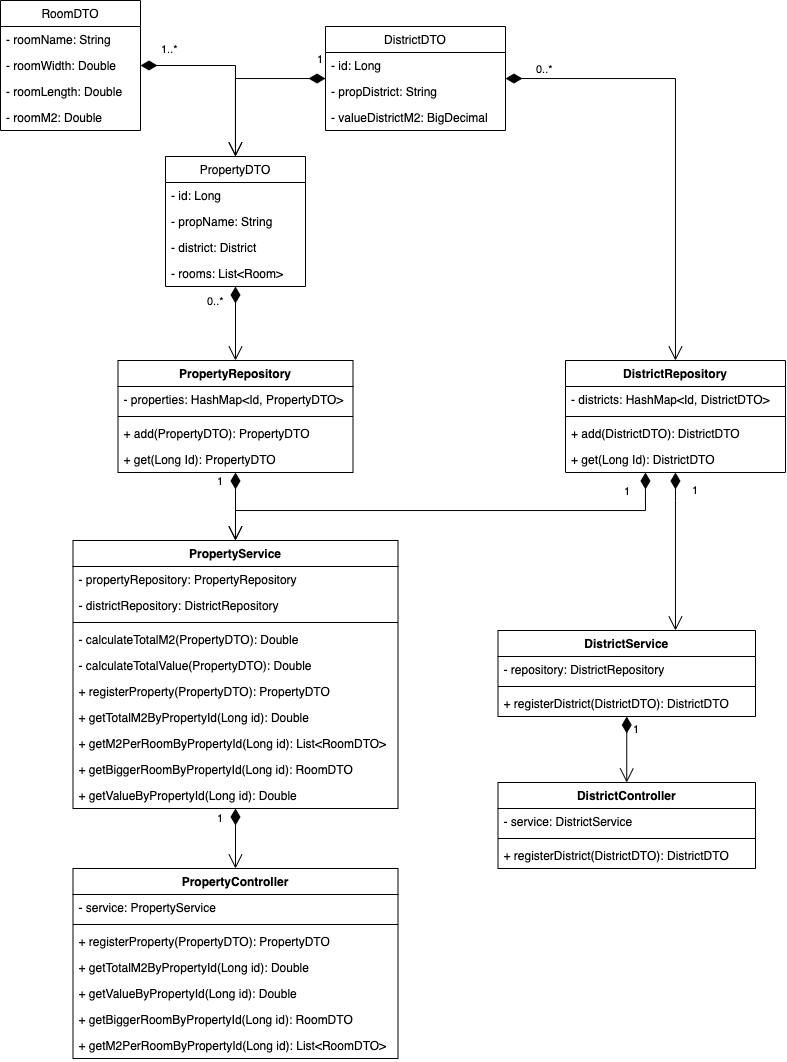

The diagram above was exported from draw.io. Its source (the exported page's mxGraphModel, read from the mxfile embedded in the PNG):
<mxGraphModel dx="787" dy="525" grid="1" gridSize="10" guides="1" tooltips="1" connect="1" arrows="1" fold="1" page="1" pageScale="1" pageWidth="1654" pageHeight="1169" background="#FFFFFF" math="0" shadow="0">
  <root>
    <mxCell id="0" />
    <mxCell id="1" parent="0" />
    <mxCell id="MDGtyyZmiMyrn2Odf5Dx-1" value="PropertyDTO" style="swimlane;fontStyle=0;childLayout=stackLayout;horizontal=1;startSize=26;fillColor=none;horizontalStack=0;resizeParent=1;resizeParentMax=0;resizeLast=0;collapsible=1;marginBottom=0;" vertex="1" parent="1">
      <mxGeometry x="400" y="226" width="140" height="130" as="geometry" />
    </mxCell>
    <mxCell id="MDGtyyZmiMyrn2Odf5Dx-51" value="- id: Long" style="text;strokeColor=none;fillColor=none;align=left;verticalAlign=top;spacingLeft=4;spacingRight=4;overflow=hidden;rotatable=0;points=[[0,0.5],[1,0.5]];portConstraint=eastwest;" vertex="1" parent="MDGtyyZmiMyrn2Odf5Dx-1">
      <mxGeometry y="26" width="140" height="26" as="geometry" />
    </mxCell>
    <mxCell id="MDGtyyZmiMyrn2Odf5Dx-2" value="- propName: String" style="text;strokeColor=none;fillColor=none;align=left;verticalAlign=top;spacingLeft=4;spacingRight=4;overflow=hidden;rotatable=0;points=[[0,0.5],[1,0.5]];portConstraint=eastwest;" vertex="1" parent="MDGtyyZmiMyrn2Odf5Dx-1">
      <mxGeometry y="52" width="140" height="26" as="geometry" />
    </mxCell>
    <mxCell id="MDGtyyZmiMyrn2Odf5Dx-3" value="- district: District" style="text;strokeColor=none;fillColor=none;align=left;verticalAlign=top;spacingLeft=4;spacingRight=4;overflow=hidden;rotatable=0;points=[[0,0.5],[1,0.5]];portConstraint=eastwest;" vertex="1" parent="MDGtyyZmiMyrn2Odf5Dx-1">
      <mxGeometry y="78" width="140" height="26" as="geometry" />
    </mxCell>
    <mxCell id="MDGtyyZmiMyrn2Odf5Dx-4" value="- rooms: List&lt;Room&gt;" style="text;strokeColor=none;fillColor=none;align=left;verticalAlign=top;spacingLeft=4;spacingRight=4;overflow=hidden;rotatable=0;points=[[0,0.5],[1,0.5]];portConstraint=eastwest;" vertex="1" parent="MDGtyyZmiMyrn2Odf5Dx-1">
      <mxGeometry y="104" width="140" height="26" as="geometry" />
    </mxCell>
    <mxCell id="MDGtyyZmiMyrn2Odf5Dx-5" value="RoomDTO" style="swimlane;fontStyle=0;childLayout=stackLayout;horizontal=1;startSize=26;fillColor=none;horizontalStack=0;resizeParent=1;resizeParentMax=0;resizeLast=0;collapsible=1;marginBottom=0;" vertex="1" parent="1">
      <mxGeometry x="235" y="70" width="140" height="130" as="geometry" />
    </mxCell>
    <mxCell id="MDGtyyZmiMyrn2Odf5Dx-6" value="- roomName: String" style="text;strokeColor=none;fillColor=none;align=left;verticalAlign=top;spacingLeft=4;spacingRight=4;overflow=hidden;rotatable=0;points=[[0,0.5],[1,0.5]];portConstraint=eastwest;" vertex="1" parent="MDGtyyZmiMyrn2Odf5Dx-5">
      <mxGeometry y="26" width="140" height="26" as="geometry" />
    </mxCell>
    <mxCell id="MDGtyyZmiMyrn2Odf5Dx-7" value="- roomWidth: Double" style="text;strokeColor=none;fillColor=none;align=left;verticalAlign=top;spacingLeft=4;spacingRight=4;overflow=hidden;rotatable=0;points=[[0,0.5],[1,0.5]];portConstraint=eastwest;" vertex="1" parent="MDGtyyZmiMyrn2Odf5Dx-5">
      <mxGeometry y="52" width="140" height="26" as="geometry" />
    </mxCell>
    <mxCell id="MDGtyyZmiMyrn2Odf5Dx-8" value="- roomLength: Double" style="text;strokeColor=none;fillColor=none;align=left;verticalAlign=top;spacingLeft=4;spacingRight=4;overflow=hidden;rotatable=0;points=[[0,0.5],[1,0.5]];portConstraint=eastwest;" vertex="1" parent="MDGtyyZmiMyrn2Odf5Dx-5">
      <mxGeometry y="78" width="140" height="26" as="geometry" />
    </mxCell>
    <mxCell id="MDGtyyZmiMyrn2Odf5Dx-63" value="- roomM2: Double" style="text;strokeColor=none;fillColor=none;align=left;verticalAlign=top;spacingLeft=4;spacingRight=4;overflow=hidden;rotatable=0;points=[[0,0.5],[1,0.5]];portConstraint=eastwest;" vertex="1" parent="MDGtyyZmiMyrn2Odf5Dx-5">
      <mxGeometry y="104" width="140" height="26" as="geometry" />
    </mxCell>
    <mxCell id="MDGtyyZmiMyrn2Odf5Dx-9" value="DistrictDTO" style="swimlane;fontStyle=0;childLayout=stackLayout;horizontal=1;startSize=26;fillColor=none;horizontalStack=0;resizeParent=1;resizeParentMax=0;resizeLast=0;collapsible=1;marginBottom=0;" vertex="1" parent="1">
      <mxGeometry x="560" y="96" width="180" height="104" as="geometry" />
    </mxCell>
    <mxCell id="MDGtyyZmiMyrn2Odf5Dx-120" value="- id: Long" style="text;strokeColor=none;fillColor=none;align=left;verticalAlign=top;spacingLeft=4;spacingRight=4;overflow=hidden;rotatable=0;points=[[0,0.5],[1,0.5]];portConstraint=eastwest;" vertex="1" parent="MDGtyyZmiMyrn2Odf5Dx-9">
      <mxGeometry y="26" width="180" height="26" as="geometry" />
    </mxCell>
    <mxCell id="MDGtyyZmiMyrn2Odf5Dx-10" value="- propDistrict: String" style="text;strokeColor=none;fillColor=none;align=left;verticalAlign=top;spacingLeft=4;spacingRight=4;overflow=hidden;rotatable=0;points=[[0,0.5],[1,0.5]];portConstraint=eastwest;" vertex="1" parent="MDGtyyZmiMyrn2Odf5Dx-9">
      <mxGeometry y="52" width="180" height="26" as="geometry" />
    </mxCell>
    <mxCell id="MDGtyyZmiMyrn2Odf5Dx-11" value="- valueDistrictM2: BigDecimal" style="text;strokeColor=none;fillColor=none;align=left;verticalAlign=top;spacingLeft=4;spacingRight=4;overflow=hidden;rotatable=0;points=[[0,0.5],[1,0.5]];portConstraint=eastwest;" vertex="1" parent="MDGtyyZmiMyrn2Odf5Dx-9">
      <mxGeometry y="78" width="180" height="26" as="geometry" />
    </mxCell>
    <mxCell id="MDGtyyZmiMyrn2Odf5Dx-13" value="1" style="endArrow=open;html=1;endSize=12;startArrow=diamondThin;startSize=14;startFill=1;edgeStyle=orthogonalEdgeStyle;align=left;verticalAlign=bottom;rounded=0;" edge="1" parent="1" source="MDGtyyZmiMyrn2Odf5Dx-9" target="MDGtyyZmiMyrn2Odf5Dx-1">
      <mxGeometry x="-0.875" y="-10" relative="1" as="geometry">
        <mxPoint x="370" y="360" as="sourcePoint" />
        <mxPoint x="530" y="360" as="targetPoint" />
        <mxPoint as="offset" />
      </mxGeometry>
    </mxCell>
    <mxCell id="MDGtyyZmiMyrn2Odf5Dx-14" value="1..*" style="endArrow=open;html=1;endSize=12;startArrow=diamondThin;startSize=14;startFill=1;edgeStyle=orthogonalEdgeStyle;align=left;verticalAlign=bottom;rounded=0;" edge="1" parent="1" source="MDGtyyZmiMyrn2Odf5Dx-5" target="MDGtyyZmiMyrn2Odf5Dx-1">
      <mxGeometry x="-0.6849" y="12" relative="1" as="geometry">
        <mxPoint x="380" y="370" as="sourcePoint" />
        <mxPoint x="540" y="370" as="targetPoint" />
        <mxPoint x="-10" y="5" as="offset" />
      </mxGeometry>
    </mxCell>
    <mxCell id="MDGtyyZmiMyrn2Odf5Dx-52" value="PropertyRepository" style="swimlane;fontStyle=1;align=center;verticalAlign=top;childLayout=stackLayout;horizontal=1;startSize=26;horizontalStack=0;resizeParent=1;resizeParentMax=0;resizeLast=0;collapsible=1;marginBottom=0;" vertex="1" parent="1">
      <mxGeometry x="352.5" y="430" width="235" height="112" as="geometry" />
    </mxCell>
    <mxCell id="MDGtyyZmiMyrn2Odf5Dx-53" value="- properties: HashMap&lt;Id, PropertyDTO&gt;" style="text;strokeColor=none;fillColor=none;align=left;verticalAlign=top;spacingLeft=4;spacingRight=4;overflow=hidden;rotatable=0;points=[[0,0.5],[1,0.5]];portConstraint=eastwest;" vertex="1" parent="MDGtyyZmiMyrn2Odf5Dx-52">
      <mxGeometry y="26" width="235" height="26" as="geometry" />
    </mxCell>
    <mxCell id="MDGtyyZmiMyrn2Odf5Dx-54" value="" style="line;strokeWidth=1;fillColor=none;align=left;verticalAlign=middle;spacingTop=-1;spacingLeft=3;spacingRight=3;rotatable=0;labelPosition=right;points=[];portConstraint=eastwest;" vertex="1" parent="MDGtyyZmiMyrn2Odf5Dx-52">
      <mxGeometry y="52" width="235" height="8" as="geometry" />
    </mxCell>
    <mxCell id="MDGtyyZmiMyrn2Odf5Dx-55" value="+ add(PropertyDTO): PropertyDTO" style="text;strokeColor=none;fillColor=none;align=left;verticalAlign=top;spacingLeft=4;spacingRight=4;overflow=hidden;rotatable=0;points=[[0,0.5],[1,0.5]];portConstraint=eastwest;" vertex="1" parent="MDGtyyZmiMyrn2Odf5Dx-52">
      <mxGeometry y="60" width="235" height="26" as="geometry" />
    </mxCell>
    <mxCell id="MDGtyyZmiMyrn2Odf5Dx-56" value="+ get(Long Id): PropertyDTO" style="text;strokeColor=none;fillColor=none;align=left;verticalAlign=top;spacingLeft=4;spacingRight=4;overflow=hidden;rotatable=0;points=[[0,0.5],[1,0.5]];portConstraint=eastwest;" vertex="1" parent="MDGtyyZmiMyrn2Odf5Dx-52">
      <mxGeometry y="86" width="235" height="26" as="geometry" />
    </mxCell>
    <mxCell id="MDGtyyZmiMyrn2Odf5Dx-57" value="PropertyController" style="swimlane;fontStyle=1;align=center;verticalAlign=top;childLayout=stackLayout;horizontal=1;startSize=26;horizontalStack=0;resizeParent=1;resizeParentMax=0;resizeLast=0;collapsible=1;marginBottom=0;" vertex="1" parent="1">
      <mxGeometry x="307.5" y="938" width="325" height="190" as="geometry" />
    </mxCell>
    <mxCell id="MDGtyyZmiMyrn2Odf5Dx-82" value="- service: PropertyService" style="text;strokeColor=none;fillColor=none;align=left;verticalAlign=top;spacingLeft=4;spacingRight=4;overflow=hidden;rotatable=0;points=[[0,0.5],[1,0.5]];portConstraint=eastwest;" vertex="1" parent="MDGtyyZmiMyrn2Odf5Dx-57">
      <mxGeometry y="26" width="325" height="26" as="geometry" />
    </mxCell>
    <mxCell id="MDGtyyZmiMyrn2Odf5Dx-59" value="" style="line;strokeWidth=1;fillColor=none;align=left;verticalAlign=middle;spacingTop=-1;spacingLeft=3;spacingRight=3;rotatable=0;labelPosition=right;points=[];portConstraint=eastwest;" vertex="1" parent="MDGtyyZmiMyrn2Odf5Dx-57">
      <mxGeometry y="52" width="325" height="8" as="geometry" />
    </mxCell>
    <mxCell id="MDGtyyZmiMyrn2Odf5Dx-61" value="+ registerProperty(PropertyDTO): PropertyDTO" style="text;strokeColor=none;fillColor=none;align=left;verticalAlign=top;spacingLeft=4;spacingRight=4;overflow=hidden;rotatable=0;points=[[0,0.5],[1,0.5]];portConstraint=eastwest;" vertex="1" parent="MDGtyyZmiMyrn2Odf5Dx-57">
      <mxGeometry y="60" width="325" height="26" as="geometry" />
    </mxCell>
    <mxCell id="MDGtyyZmiMyrn2Odf5Dx-62" value="+ getTotalM2ByPropertyId(Long id): Double" style="text;strokeColor=none;fillColor=none;align=left;verticalAlign=top;spacingLeft=4;spacingRight=4;overflow=hidden;rotatable=0;points=[[0,0.5],[1,0.5]];portConstraint=eastwest;" vertex="1" parent="MDGtyyZmiMyrn2Odf5Dx-57">
      <mxGeometry y="86" width="325" height="26" as="geometry" />
    </mxCell>
    <mxCell id="MDGtyyZmiMyrn2Odf5Dx-78" value="+ getValueByPropertyId(Long id): Double" style="text;strokeColor=none;fillColor=none;align=left;verticalAlign=top;spacingLeft=4;spacingRight=4;overflow=hidden;rotatable=0;points=[[0,0.5],[1,0.5]];portConstraint=eastwest;" vertex="1" parent="MDGtyyZmiMyrn2Odf5Dx-57">
      <mxGeometry y="112" width="325" height="26" as="geometry" />
    </mxCell>
    <mxCell id="MDGtyyZmiMyrn2Odf5Dx-80" value="+ getBiggerRoomByPropertyId(Long id): RoomDTO" style="text;strokeColor=none;fillColor=none;align=left;verticalAlign=top;spacingLeft=4;spacingRight=4;overflow=hidden;rotatable=0;points=[[0,0.5],[1,0.5]];portConstraint=eastwest;" vertex="1" parent="MDGtyyZmiMyrn2Odf5Dx-57">
      <mxGeometry y="138" width="325" height="26" as="geometry" />
    </mxCell>
    <mxCell id="MDGtyyZmiMyrn2Odf5Dx-79" value="+ getM2PerRoomByPropertyId(Long id): List&lt;RoomDTO&gt;" style="text;strokeColor=none;fillColor=none;align=left;verticalAlign=top;spacingLeft=4;spacingRight=4;overflow=hidden;rotatable=0;points=[[0,0.5],[1,0.5]];portConstraint=eastwest;" vertex="1" parent="MDGtyyZmiMyrn2Odf5Dx-57">
      <mxGeometry y="164" width="325" height="26" as="geometry" />
    </mxCell>
    <mxCell id="MDGtyyZmiMyrn2Odf5Dx-65" value="PropertyService" style="swimlane;fontStyle=1;align=center;verticalAlign=top;childLayout=stackLayout;horizontal=1;startSize=26;horizontalStack=0;resizeParent=1;resizeParentMax=0;resizeLast=0;collapsible=1;marginBottom=0;" vertex="1" parent="1">
      <mxGeometry x="307.5" y="610" width="325" height="268" as="geometry" />
    </mxCell>
    <mxCell id="MDGtyyZmiMyrn2Odf5Dx-81" value="- propertyRepository: PropertyRepository" style="text;strokeColor=none;fillColor=none;align=left;verticalAlign=top;spacingLeft=4;spacingRight=4;overflow=hidden;rotatable=0;points=[[0,0.5],[1,0.5]];portConstraint=eastwest;" vertex="1" parent="MDGtyyZmiMyrn2Odf5Dx-65">
      <mxGeometry y="26" width="325" height="26" as="geometry" />
    </mxCell>
    <mxCell id="MDGtyyZmiMyrn2Odf5Dx-121" value="- districtRepository: DistrictRepository" style="text;strokeColor=none;fillColor=none;align=left;verticalAlign=top;spacingLeft=4;spacingRight=4;overflow=hidden;rotatable=0;points=[[0,0.5],[1,0.5]];portConstraint=eastwest;" vertex="1" parent="MDGtyyZmiMyrn2Odf5Dx-65">
      <mxGeometry y="52" width="325" height="26" as="geometry" />
    </mxCell>
    <mxCell id="MDGtyyZmiMyrn2Odf5Dx-66" value="" style="line;strokeWidth=1;fillColor=none;align=left;verticalAlign=middle;spacingTop=-1;spacingLeft=3;spacingRight=3;rotatable=0;labelPosition=right;points=[];portConstraint=eastwest;" vertex="1" parent="MDGtyyZmiMyrn2Odf5Dx-65">
      <mxGeometry y="78" width="325" height="8" as="geometry" />
    </mxCell>
    <mxCell id="MDGtyyZmiMyrn2Odf5Dx-67" value="- calculateTotalM2(PropertyDTO): Double" style="text;strokeColor=none;fillColor=none;align=left;verticalAlign=top;spacingLeft=4;spacingRight=4;overflow=hidden;rotatable=0;points=[[0,0.5],[1,0.5]];portConstraint=eastwest;" vertex="1" parent="MDGtyyZmiMyrn2Odf5Dx-65">
      <mxGeometry y="86" width="325" height="26" as="geometry" />
    </mxCell>
    <mxCell id="MDGtyyZmiMyrn2Odf5Dx-68" value="- calculateTotalValue(PropertyDTO): Double" style="text;strokeColor=none;fillColor=none;align=left;verticalAlign=top;spacingLeft=4;spacingRight=4;overflow=hidden;rotatable=0;points=[[0,0.5],[1,0.5]];portConstraint=eastwest;" vertex="1" parent="MDGtyyZmiMyrn2Odf5Dx-65">
      <mxGeometry y="112" width="325" height="26" as="geometry" />
    </mxCell>
    <mxCell id="MDGtyyZmiMyrn2Odf5Dx-106" value="+ registerProperty(PropertyDTO): PropertyDTO" style="text;strokeColor=none;fillColor=none;align=left;verticalAlign=top;spacingLeft=4;spacingRight=4;overflow=hidden;rotatable=0;points=[[0,0.5],[1,0.5]];portConstraint=eastwest;" vertex="1" parent="MDGtyyZmiMyrn2Odf5Dx-65">
      <mxGeometry y="138" width="325" height="26" as="geometry" />
    </mxCell>
    <mxCell id="MDGtyyZmiMyrn2Odf5Dx-87" value="+ getTotalM2ByPropertyId(Long id): Double" style="text;strokeColor=none;fillColor=none;align=left;verticalAlign=top;spacingLeft=4;spacingRight=4;overflow=hidden;rotatable=0;points=[[0,0.5],[1,0.5]];portConstraint=eastwest;" vertex="1" parent="MDGtyyZmiMyrn2Odf5Dx-65">
      <mxGeometry y="164" width="325" height="26" as="geometry" />
    </mxCell>
    <mxCell id="MDGtyyZmiMyrn2Odf5Dx-90" value="+ getM2PerRoomByPropertyId(Long id): List&lt;RoomDTO&gt;" style="text;strokeColor=none;fillColor=none;align=left;verticalAlign=top;spacingLeft=4;spacingRight=4;overflow=hidden;rotatable=0;points=[[0,0.5],[1,0.5]];portConstraint=eastwest;" vertex="1" parent="MDGtyyZmiMyrn2Odf5Dx-65">
      <mxGeometry y="190" width="325" height="26" as="geometry" />
    </mxCell>
    <mxCell id="MDGtyyZmiMyrn2Odf5Dx-89" value="+ getBiggerRoomByPropertyId(Long id): RoomDTO" style="text;strokeColor=none;fillColor=none;align=left;verticalAlign=top;spacingLeft=4;spacingRight=4;overflow=hidden;rotatable=0;points=[[0,0.5],[1,0.5]];portConstraint=eastwest;" vertex="1" parent="MDGtyyZmiMyrn2Odf5Dx-65">
      <mxGeometry y="216" width="325" height="26" as="geometry" />
    </mxCell>
    <mxCell id="MDGtyyZmiMyrn2Odf5Dx-88" value="+ getValueByPropertyId(Long id): Double" style="text;strokeColor=none;fillColor=none;align=left;verticalAlign=top;spacingLeft=4;spacingRight=4;overflow=hidden;rotatable=0;points=[[0,0.5],[1,0.5]];portConstraint=eastwest;" vertex="1" parent="MDGtyyZmiMyrn2Odf5Dx-65">
      <mxGeometry y="242" width="325" height="26" as="geometry" />
    </mxCell>
    <mxCell id="MDGtyyZmiMyrn2Odf5Dx-84" value="1" style="endArrow=open;html=1;endSize=12;startArrow=diamondThin;startSize=14;startFill=1;edgeStyle=orthogonalEdgeStyle;align=left;verticalAlign=bottom;rounded=0;" edge="1" parent="1" source="MDGtyyZmiMyrn2Odf5Dx-52" target="MDGtyyZmiMyrn2Odf5Dx-65">
      <mxGeometry x="-0.4706" y="-20" relative="1" as="geometry">
        <mxPoint x="650" y="690" as="sourcePoint" />
        <mxPoint x="717.5" y="600" as="targetPoint" />
        <mxPoint as="offset" />
      </mxGeometry>
    </mxCell>
    <mxCell id="MDGtyyZmiMyrn2Odf5Dx-85" value="1" style="endArrow=open;html=1;endSize=12;startArrow=diamondThin;startSize=14;startFill=1;edgeStyle=orthogonalEdgeStyle;align=left;verticalAlign=bottom;rounded=0;" edge="1" parent="1" source="MDGtyyZmiMyrn2Odf5Dx-65" target="MDGtyyZmiMyrn2Odf5Dx-57">
      <mxGeometry x="-0.3793" y="-20" relative="1" as="geometry">
        <mxPoint x="485" y="770" as="sourcePoint" />
        <mxPoint x="365" y="742" as="targetPoint" />
        <mxPoint as="offset" />
      </mxGeometry>
    </mxCell>
    <mxCell id="MDGtyyZmiMyrn2Odf5Dx-86" value="0..*" style="endArrow=open;html=1;endSize=12;startArrow=diamondThin;startSize=14;startFill=1;edgeStyle=orthogonalEdgeStyle;align=left;verticalAlign=bottom;rounded=0;" edge="1" parent="1" source="MDGtyyZmiMyrn2Odf5Dx-1" target="MDGtyyZmiMyrn2Odf5Dx-52">
      <mxGeometry x="-0.3514" y="-30" relative="1" as="geometry">
        <mxPoint x="495" y="780" as="sourcePoint" />
        <mxPoint x="375" y="752" as="targetPoint" />
        <mxPoint as="offset" />
      </mxGeometry>
    </mxCell>
    <mxCell id="MDGtyyZmiMyrn2Odf5Dx-91" value="DistrictRepository" style="swimlane;fontStyle=1;align=center;verticalAlign=top;childLayout=stackLayout;horizontal=1;startSize=26;horizontalStack=0;resizeParent=1;resizeParentMax=0;resizeLast=0;collapsible=1;marginBottom=0;" vertex="1" parent="1">
      <mxGeometry x="800" y="430" width="220" height="112" as="geometry" />
    </mxCell>
    <mxCell id="MDGtyyZmiMyrn2Odf5Dx-92" value="- districts: HashMap&lt;Id, DistrictDTO&gt;" style="text;strokeColor=none;fillColor=none;align=left;verticalAlign=top;spacingLeft=4;spacingRight=4;overflow=hidden;rotatable=0;points=[[0,0.5],[1,0.5]];portConstraint=eastwest;" vertex="1" parent="MDGtyyZmiMyrn2Odf5Dx-91">
      <mxGeometry y="26" width="220" height="26" as="geometry" />
    </mxCell>
    <mxCell id="MDGtyyZmiMyrn2Odf5Dx-93" value="" style="line;strokeWidth=1;fillColor=none;align=left;verticalAlign=middle;spacingTop=-1;spacingLeft=3;spacingRight=3;rotatable=0;labelPosition=right;points=[];portConstraint=eastwest;" vertex="1" parent="MDGtyyZmiMyrn2Odf5Dx-91">
      <mxGeometry y="52" width="220" height="8" as="geometry" />
    </mxCell>
    <mxCell id="MDGtyyZmiMyrn2Odf5Dx-94" value="+ add(DistrictDTO): DistrictDTO" style="text;strokeColor=none;fillColor=none;align=left;verticalAlign=top;spacingLeft=4;spacingRight=4;overflow=hidden;rotatable=0;points=[[0,0.5],[1,0.5]];portConstraint=eastwest;" vertex="1" parent="MDGtyyZmiMyrn2Odf5Dx-91">
      <mxGeometry y="60" width="220" height="26" as="geometry" />
    </mxCell>
    <mxCell id="MDGtyyZmiMyrn2Odf5Dx-95" value="+ get(Long Id): DistrictDTO" style="text;strokeColor=none;fillColor=none;align=left;verticalAlign=top;spacingLeft=4;spacingRight=4;overflow=hidden;rotatable=0;points=[[0,0.5],[1,0.5]];portConstraint=eastwest;" vertex="1" parent="MDGtyyZmiMyrn2Odf5Dx-91">
      <mxGeometry y="86" width="220" height="26" as="geometry" />
    </mxCell>
    <mxCell id="MDGtyyZmiMyrn2Odf5Dx-96" value="0..*" style="endArrow=open;html=1;endSize=12;startArrow=diamondThin;startSize=14;startFill=1;edgeStyle=orthogonalEdgeStyle;align=left;verticalAlign=bottom;rounded=0;" edge="1" parent="1" source="MDGtyyZmiMyrn2Odf5Dx-9" target="MDGtyyZmiMyrn2Odf5Dx-91">
      <mxGeometry x="-0.871" relative="1" as="geometry">
        <mxPoint x="480" y="366" as="sourcePoint" />
        <mxPoint x="480" y="440" as="targetPoint" />
        <mxPoint as="offset" />
      </mxGeometry>
    </mxCell>
    <mxCell id="MDGtyyZmiMyrn2Odf5Dx-97" value="DistrictService" style="swimlane;fontStyle=1;align=center;verticalAlign=top;childLayout=stackLayout;horizontal=1;startSize=26;horizontalStack=0;resizeParent=1;resizeParentMax=0;resizeLast=0;collapsible=1;marginBottom=0;" vertex="1" parent="1">
      <mxGeometry x="732.5" y="700" width="257.5" height="86" as="geometry" />
    </mxCell>
    <mxCell id="MDGtyyZmiMyrn2Odf5Dx-98" value="- repository: DistrictRepository" style="text;strokeColor=none;fillColor=none;align=left;verticalAlign=top;spacingLeft=4;spacingRight=4;overflow=hidden;rotatable=0;points=[[0,0.5],[1,0.5]];portConstraint=eastwest;" vertex="1" parent="MDGtyyZmiMyrn2Odf5Dx-97">
      <mxGeometry y="26" width="257.5" height="26" as="geometry" />
    </mxCell>
    <mxCell id="MDGtyyZmiMyrn2Odf5Dx-99" value="" style="line;strokeWidth=1;fillColor=none;align=left;verticalAlign=middle;spacingTop=-1;spacingLeft=3;spacingRight=3;rotatable=0;labelPosition=right;points=[];portConstraint=eastwest;" vertex="1" parent="MDGtyyZmiMyrn2Odf5Dx-97">
      <mxGeometry y="52" width="257.5" height="8" as="geometry" />
    </mxCell>
    <mxCell id="MDGtyyZmiMyrn2Odf5Dx-118" value="+ registerDistrict(DistrictDTO): DistrictDTO" style="text;strokeColor=none;fillColor=none;align=left;verticalAlign=top;spacingLeft=4;spacingRight=4;overflow=hidden;rotatable=0;points=[[0,0.5],[1,0.5]];portConstraint=eastwest;" vertex="1" parent="MDGtyyZmiMyrn2Odf5Dx-97">
      <mxGeometry y="60" width="257.5" height="26" as="geometry" />
    </mxCell>
    <mxCell id="MDGtyyZmiMyrn2Odf5Dx-107" value="1" style="endArrow=open;html=1;endSize=12;startArrow=diamondThin;startSize=14;startFill=1;edgeStyle=orthogonalEdgeStyle;align=left;verticalAlign=bottom;rounded=0;" edge="1" parent="1" source="MDGtyyZmiMyrn2Odf5Dx-91" target="MDGtyyZmiMyrn2Odf5Dx-65">
      <mxGeometry x="-0.7444" y="-10" relative="1" as="geometry">
        <mxPoint x="480" y="552" as="sourcePoint" />
        <mxPoint x="480" y="620" as="targetPoint" />
        <mxPoint as="offset" />
        <Array as="points">
          <mxPoint x="880" y="580" />
          <mxPoint x="470" y="580" />
        </Array>
      </mxGeometry>
    </mxCell>
    <mxCell id="MDGtyyZmiMyrn2Odf5Dx-108" value="1" style="endArrow=open;html=1;endSize=12;startArrow=diamondThin;startSize=14;startFill=1;edgeStyle=orthogonalEdgeStyle;align=left;verticalAlign=bottom;rounded=0;" edge="1" parent="1" source="MDGtyyZmiMyrn2Odf5Dx-91" target="MDGtyyZmiMyrn2Odf5Dx-97">
      <mxGeometry x="-0.6564" y="15" relative="1" as="geometry">
        <mxPoint x="905" y="552" as="sourcePoint" />
        <mxPoint x="480" y="620" as="targetPoint" />
        <mxPoint as="offset" />
        <Array as="points">
          <mxPoint x="910" y="570" />
          <mxPoint x="910" y="570" />
        </Array>
      </mxGeometry>
    </mxCell>
    <mxCell id="MDGtyyZmiMyrn2Odf5Dx-109" value="DistrictController" style="swimlane;fontStyle=1;align=center;verticalAlign=top;childLayout=stackLayout;horizontal=1;startSize=26;horizontalStack=0;resizeParent=1;resizeParentMax=0;resizeLast=0;collapsible=1;marginBottom=0;" vertex="1" parent="1">
      <mxGeometry x="732.5" y="852" width="257.5" height="86" as="geometry" />
    </mxCell>
    <mxCell id="MDGtyyZmiMyrn2Odf5Dx-110" value="- service: DistrictService" style="text;strokeColor=none;fillColor=none;align=left;verticalAlign=top;spacingLeft=4;spacingRight=4;overflow=hidden;rotatable=0;points=[[0,0.5],[1,0.5]];portConstraint=eastwest;" vertex="1" parent="MDGtyyZmiMyrn2Odf5Dx-109">
      <mxGeometry y="26" width="257.5" height="26" as="geometry" />
    </mxCell>
    <mxCell id="MDGtyyZmiMyrn2Odf5Dx-111" value="" style="line;strokeWidth=1;fillColor=none;align=left;verticalAlign=middle;spacingTop=-1;spacingLeft=3;spacingRight=3;rotatable=0;labelPosition=right;points=[];portConstraint=eastwest;" vertex="1" parent="MDGtyyZmiMyrn2Odf5Dx-109">
      <mxGeometry y="52" width="257.5" height="8" as="geometry" />
    </mxCell>
    <mxCell id="MDGtyyZmiMyrn2Odf5Dx-112" value="+ registerDistrict(DistrictDTO): DistrictDTO" style="text;strokeColor=none;fillColor=none;align=left;verticalAlign=top;spacingLeft=4;spacingRight=4;overflow=hidden;rotatable=0;points=[[0,0.5],[1,0.5]];portConstraint=eastwest;" vertex="1" parent="MDGtyyZmiMyrn2Odf5Dx-109">
      <mxGeometry y="60" width="257.5" height="26" as="geometry" />
    </mxCell>
    <mxCell id="MDGtyyZmiMyrn2Odf5Dx-117" value="1" style="endArrow=open;html=1;endSize=12;startArrow=diamondThin;startSize=14;startFill=1;edgeStyle=orthogonalEdgeStyle;align=left;verticalAlign=bottom;rounded=0;" edge="1" parent="1" source="MDGtyyZmiMyrn2Odf5Dx-97" target="MDGtyyZmiMyrn2Odf5Dx-109">
      <mxGeometry x="-0.3158" y="5" relative="1" as="geometry">
        <mxPoint x="915" y="552" as="sourcePoint" />
        <mxPoint x="920" y="710" as="targetPoint" />
        <mxPoint as="offset" />
        <Array as="points">
          <mxPoint x="915" y="930" />
          <mxPoint x="915" y="930" />
        </Array>
      </mxGeometry>
    </mxCell>
  </root>
</mxGraphModel>